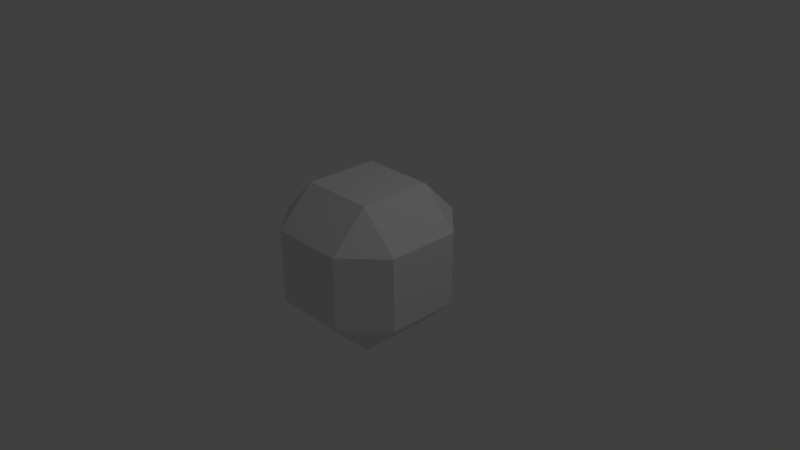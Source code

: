 # Source: polygone.blend  (saved by Blender 2.78.0; exported with 4.5.12 LTS)
import bpy
from mathutils import Matrix  # noqa: F401  (used for matrix-valued properties, if any)

bpy.ops.wm.read_factory_settings(use_empty=True)
scene = bpy.context.scene
scene.name = 'Scene'

# ---- collections
col_collection_1 = bpy.data.collections.new('Collection 1'); scene.collection.children.link(col_collection_1)

# ---- materials (node trees are filled in below, after node groups)
mat_material = bpy.data.materials.new('Material')
mat_material.alpha_threshold = 0.0
mat_material.use_transparent_shadow = False
mat_material.roughness = 0.5
mat_material.line_color = (0.0, 0.0, 0.0, 1.0)

# ---- material node trees

# ---- world
world_world = bpy.data.worlds.new('World'); scene.world = world_world
world_world.color = (0.05088, 0.05088, 0.05088)
world_world.use_sun_shadow = False
world_world.sun_shadow_jitter_overblur = 0.0
world_world.cycles.sampling_method = 'MANUAL'

# ---- cameras
cam_camera = bpy.data.cameras.new('Camera')
cam_camera.clip_end = 100.0
cam_camera.lens = 35.0
cam_camera.sensor_width = 32.0
cam_camera.sensor_height = 18.0
cam_camera.ortho_scale = 7.314
cam_camera.dof.focus_distance = 0.0
cam_camera.dof.aperture_fstop = 128.0

# ---- lights
light_lamp = bpy.data.lights.new('Lamp', 'POINT')
light_lamp.transmission_factor = 0.0
light_lamp.cutoff_distance = 30.0
light_lamp.energy = 100.0
light_lamp.shadow_buffer_clip_start = 1.001
light_lamp.shadow_soft_size = 0.1
light_lamp.shadow_maximum_resolution = 0.006
light_lamp.use_absolute_resolution = True

# ---- meshes
me_cube = bpy.data.meshes.new('Cube')
me_cube.from_pydata([(0.5, -0.5, -1.0), (0.5, 0.5, -1.0), (-0.5, 0.5, -1.0), (-0.5, 0.5, 1.0), (0.5, 0.5, 1.0), (0.5, -0.5, 1.0), (1.0, 0.5, 0.5), (1.0, 0.5, -0.5), (1.0, -0.5, -0.5), (0.5, -1.0, 0.5), (0.5, -1.0, -0.5), (-0.5, -1.0, -0.5), (-1.0, -0.5, 0.5), (-1.0, -0.5, -0.5), (-1.0, 0.5, -0.5), (0.5, 1.0, -0.5), (0.5, 1.0, 0.5), (-0.5, 1.0, 0.5), (-0.5, 1.0, -0.5), (-1.0, 0.5, 0.5), (-0.5, -1.0, 0.5), (1.0, -0.5, 0.5), (-0.5, -0.5, 1.0), (-0.5, -0.5, -1.0)], [], [(20, 9, 5, 22), (20, 22, 12), (21, 5, 9), (4, 5, 21, 6), (15, 1, 7), (2, 18, 14), (15, 18, 17, 16), (12, 19, 14, 13), (3, 19, 12, 22), (9, 20, 11, 10), (16, 4, 6), (6, 21, 8, 7), (17, 19, 3), (3, 22, 5, 4), (3, 4, 16, 17), (0, 23, 2, 1), (23, 11, 13), (10, 8, 0), (14, 18, 17, 19), (11, 20, 12, 13), (8, 21, 9, 10), (6, 7, 15, 16), (1, 2, 18, 15), (2, 14, 13, 23), (0, 10, 11, 23), (0, 1, 7, 8)])
me_cube.materials.append(mat_material)
me_cube.use_remesh_preserve_volume = False
me_cube.use_remesh_preserve_attributes = False
me_cube.use_mirror_vertex_groups = False
me_cube.update()

# ---- objects
ob_cube = bpy.data.objects.new('Cube', me_cube)
ob_lamp = bpy.data.objects.new('Lamp', light_lamp)
ob_camera = bpy.data.objects.new('Camera', cam_camera)

# ---- transforms, parenting, visibility, modifiers, constraints
ob_cube.location = (0.0, 0.0, 0.0)
ob_cube.lock_rotations_4d = False
ob_cube.empty_display_type = 'ARROWS'
ob_cube.lineart.crease_threshold = 0.0
ob_lamp.location = (4.076, 1.005, 5.904)
ob_lamp.rotation_euler = (0.6503, 0.05522, 1.866)
ob_lamp.lock_rotations_4d = False
ob_lamp.empty_display_type = 'ARROWS'
ob_lamp.color = (0.0, 0.0, 0.0, 0.0)
ob_lamp.lineart.crease_threshold = 0.0
ob_camera.location = (7.481, -6.508, 5.344)
ob_camera.rotation_euler = (1.109, 0.0, 0.8149)
ob_camera.lock_rotations_4d = False
ob_camera.empty_display_type = 'ARROWS'
ob_camera.color = (0.0, 0.0, 0.0, 0.0)
ob_camera.display_type = 'WIRE'
ob_camera.lineart.crease_threshold = 0.0

# ---- collection membership
col_collection_1.objects.link(ob_cube)
col_collection_1.objects.link(ob_lamp)
col_collection_1.objects.link(ob_camera)

# ---- scene / render settings (as saved in the file)
scene.camera = ob_camera
scene.frame_start = 1; scene.frame_end = 250; scene.frame_set(1)
scene.render.engine = 'BLENDER_EEVEE_NEXT'
scene.render.resolution_percentage = 50
scene.render.dither_intensity = 0.0
scene.cycles.use_denoising = False
scene.cycles.samples = 128
scene.cycles.sampling_pattern = 'TABULATED_SOBOL'
scene.cycles.light_sampling_threshold = 0.0
scene.cycles.use_adaptive_sampling = False
scene.cycles.use_light_tree = False
scene.cycles.blur_glossy = 0.0
scene.cycles.sample_clamp_indirect = 0.0
scene.view_settings.view_transform = 'Standard'
bpy.context.view_layer.update()
